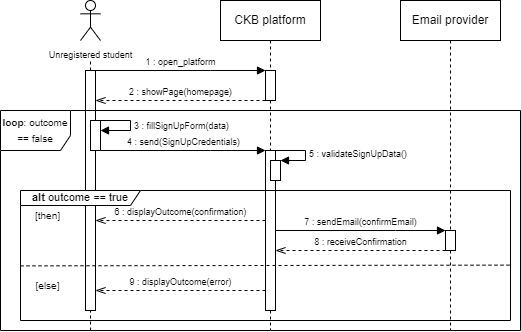

The diagram above was exported from draw.io. Its source (the exported page's mxGraphModel, read from the mxfile embedded in the PNG):
<mxGraphModel dx="1325" dy="499" grid="1" gridSize="10" guides="1" tooltips="1" connect="1" arrows="1" fold="1" page="1" pageScale="1" pageWidth="850" pageHeight="1100" math="0" shadow="0">
  <root>
    <mxCell id="0" />
    <mxCell id="1" parent="0" />
    <mxCell id="aM9ryv3xv72pqoxQDRHE-1" value="CKB platform" style="shape=umlLifeline;perimeter=lifelinePerimeter;whiteSpace=wrap;html=1;container=0;dropTarget=0;collapsible=0;recursiveResize=0;outlineConnect=0;portConstraint=eastwest;newEdgeStyle={&quot;edgeStyle&quot;:&quot;elbowEdgeStyle&quot;,&quot;elbow&quot;:&quot;vertical&quot;,&quot;curved&quot;:0,&quot;rounded&quot;:0};" parent="1" vertex="1">
      <mxGeometry x="40" y="40" width="100" height="330" as="geometry" />
    </mxCell>
    <mxCell id="aM9ryv3xv72pqoxQDRHE-2" value="" style="html=1;points=[];perimeter=orthogonalPerimeter;outlineConnect=0;targetShapes=umlLifeline;portConstraint=eastwest;newEdgeStyle={&quot;edgeStyle&quot;:&quot;elbowEdgeStyle&quot;,&quot;elbow&quot;:&quot;vertical&quot;,&quot;curved&quot;:0,&quot;rounded&quot;:0};" parent="aM9ryv3xv72pqoxQDRHE-1" vertex="1">
      <mxGeometry x="45" y="70" width="10" height="30" as="geometry" />
    </mxCell>
    <mxCell id="3rUVXAohg5rPnSxasNTX-16" value="" style="html=1;points=[];perimeter=orthogonalPerimeter;outlineConnect=0;targetShapes=umlLifeline;portConstraint=eastwest;newEdgeStyle={&quot;edgeStyle&quot;:&quot;elbowEdgeStyle&quot;,&quot;elbow&quot;:&quot;vertical&quot;,&quot;curved&quot;:0,&quot;rounded&quot;:0};" vertex="1" parent="aM9ryv3xv72pqoxQDRHE-1">
      <mxGeometry x="45" y="150" width="10" height="160" as="geometry" />
    </mxCell>
    <mxCell id="3rUVXAohg5rPnSxasNTX-24" value="" style="html=1;points=[[0,0,0,0,5],[0,1,0,0,-5],[1,0,0,0,5],[1,1,0,0,-5]];perimeter=orthogonalPerimeter;outlineConnect=0;targetShapes=umlLifeline;portConstraint=eastwest;newEdgeStyle={&quot;curved&quot;:0,&quot;rounded&quot;:0};" vertex="1" parent="aM9ryv3xv72pqoxQDRHE-1">
      <mxGeometry x="50" y="160" width="10" height="20" as="geometry" />
    </mxCell>
    <mxCell id="3rUVXAohg5rPnSxasNTX-25" value="&lt;font style=&quot;font-size: 9px;&quot;&gt;5 : validateSignUpData()&lt;/font&gt;" style="html=1;align=left;spacingLeft=2;endArrow=block;rounded=0;edgeStyle=orthogonalEdgeStyle;curved=0;rounded=0;" edge="1" parent="aM9ryv3xv72pqoxQDRHE-1" target="3rUVXAohg5rPnSxasNTX-24">
      <mxGeometry relative="1" as="geometry">
        <mxPoint x="55" y="150" as="sourcePoint" />
        <Array as="points">
          <mxPoint x="85" y="150" />
          <mxPoint x="85" y="160" />
        </Array>
      </mxGeometry>
    </mxCell>
    <mxCell id="3rUVXAohg5rPnSxasNTX-1" value="&lt;font style=&quot;font-size: 9px;&quot;&gt;Unregistered student&lt;/font&gt;" style="shape=umlActor;verticalLabelPosition=bottom;verticalAlign=top;html=1;outlineConnect=0;" vertex="1" parent="1">
      <mxGeometry x="-100" y="40" width="20" height="40" as="geometry" />
    </mxCell>
    <mxCell id="3rUVXAohg5rPnSxasNTX-3" value="" style="endArrow=none;dashed=1;html=1;rounded=0;" edge="1" parent="1" source="3rUVXAohg5rPnSxasNTX-10">
      <mxGeometry width="50" height="50" relative="1" as="geometry">
        <mxPoint x="-90" y="350" as="sourcePoint" />
        <mxPoint x="-90" y="100" as="targetPoint" />
      </mxGeometry>
    </mxCell>
    <mxCell id="3rUVXAohg5rPnSxasNTX-11" value="" style="endArrow=none;dashed=1;html=1;rounded=0;" edge="1" parent="1" target="3rUVXAohg5rPnSxasNTX-10">
      <mxGeometry width="50" height="50" relative="1" as="geometry">
        <mxPoint x="-90" y="370" as="sourcePoint" />
        <mxPoint x="-90" y="100" as="targetPoint" />
      </mxGeometry>
    </mxCell>
    <mxCell id="3rUVXAohg5rPnSxasNTX-10" value="" style="html=1;points=[];perimeter=orthogonalPerimeter;outlineConnect=0;targetShapes=umlLifeline;portConstraint=eastwest;newEdgeStyle={&quot;edgeStyle&quot;:&quot;elbowEdgeStyle&quot;,&quot;elbow&quot;:&quot;vertical&quot;,&quot;curved&quot;:0,&quot;rounded&quot;:0};" vertex="1" parent="1">
      <mxGeometry x="-95" y="110" width="10" height="240" as="geometry" />
    </mxCell>
    <mxCell id="3rUVXAohg5rPnSxasNTX-12" value="&lt;font style=&quot;font-size: 9px;&quot;&gt;1 : open_platform&lt;/font&gt;" style="html=1;verticalAlign=bottom;endArrow=block;edgeStyle=elbowEdgeStyle;elbow=vertical;curved=0;rounded=0;" edge="1" parent="1" source="3rUVXAohg5rPnSxasNTX-10" target="aM9ryv3xv72pqoxQDRHE-2">
      <mxGeometry relative="1" as="geometry">
        <mxPoint x="-50" y="110" as="sourcePoint" />
        <Array as="points">
          <mxPoint x="30" y="110" />
        </Array>
        <mxPoint x="115" y="110" as="targetPoint" />
      </mxGeometry>
    </mxCell>
    <mxCell id="3rUVXAohg5rPnSxasNTX-8" value="&lt;font style=&quot;font-size: 9px;&quot;&gt;2 : showPage(homepage)&lt;/font&gt;" style="html=1;verticalAlign=bottom;endArrow=openThin;dashed=1;endSize=8;edgeStyle=elbowEdgeStyle;elbow=vertical;curved=0;rounded=0;endFill=0;" edge="1" parent="1" source="aM9ryv3xv72pqoxQDRHE-2" target="3rUVXAohg5rPnSxasNTX-10">
      <mxGeometry relative="1" as="geometry">
        <mxPoint x="-50" y="140" as="targetPoint" />
        <Array as="points">
          <mxPoint x="5" y="140" />
        </Array>
        <mxPoint x="80" y="140" as="sourcePoint" />
      </mxGeometry>
    </mxCell>
    <mxCell id="3rUVXAohg5rPnSxasNTX-18" value="" style="html=1;points=[[0,0,0,0,5],[0,1,0,0,-5],[1,0,0,0,5],[1,1,0,0,-5]];perimeter=orthogonalPerimeter;outlineConnect=0;targetShapes=umlLifeline;portConstraint=eastwest;newEdgeStyle={&quot;curved&quot;:0,&quot;rounded&quot;:0};" vertex="1" parent="1">
      <mxGeometry x="-90" y="160" width="10" height="30" as="geometry" />
    </mxCell>
    <mxCell id="3rUVXAohg5rPnSxasNTX-20" value="&lt;font style=&quot;font-size: 9px;&quot;&gt;4 : send(SignUpCredentials)&lt;/font&gt;" style="html=1;verticalAlign=bottom;endArrow=block;edgeStyle=elbowEdgeStyle;elbow=vertical;curved=0;rounded=0;" edge="1" parent="1" target="3rUVXAohg5rPnSxasNTX-16">
      <mxGeometry relative="1" as="geometry">
        <mxPoint x="-80" y="190" as="sourcePoint" />
        <Array as="points">
          <mxPoint x="30" y="190" />
        </Array>
        <mxPoint x="90" y="200" as="targetPoint" />
      </mxGeometry>
    </mxCell>
    <mxCell id="3rUVXAohg5rPnSxasNTX-26" value="&lt;font style=&quot;font-size: 9px;&quot;&gt;6 : displayOutcome(confirmation)&lt;/font&gt;" style="html=1;verticalAlign=bottom;endArrow=openThin;dashed=1;endSize=8;edgeStyle=elbowEdgeStyle;elbow=vertical;curved=0;rounded=0;endFill=0;" edge="1" parent="1" source="3rUVXAohg5rPnSxasNTX-16" target="3rUVXAohg5rPnSxasNTX-10">
      <mxGeometry relative="1" as="geometry">
        <mxPoint x="-80" y="230" as="targetPoint" />
        <Array as="points">
          <mxPoint x="10" y="260" />
        </Array>
        <mxPoint x="90" y="230" as="sourcePoint" />
      </mxGeometry>
    </mxCell>
    <mxCell id="3rUVXAohg5rPnSxasNTX-27" value="&lt;b&gt;alt &lt;/b&gt;outcome == true" style="shape=umlFrame;whiteSpace=wrap;html=1;pointerEvents=0;width=120;height=15;fontSize=11;" vertex="1" parent="1">
      <mxGeometry x="-160" y="230" width="490" height="130" as="geometry" />
    </mxCell>
    <mxCell id="3rUVXAohg5rPnSxasNTX-28" value="[then]" style="text;html=1;strokeColor=none;fillColor=none;align=center;verticalAlign=middle;whiteSpace=wrap;rounded=0;fontSize=10;" vertex="1" parent="1">
      <mxGeometry x="-150" y="250" width="35" height="10" as="geometry" />
    </mxCell>
    <mxCell id="3rUVXAohg5rPnSxasNTX-31" value="Email provider" style="shape=umlLifeline;perimeter=lifelinePerimeter;whiteSpace=wrap;html=1;container=0;dropTarget=0;collapsible=0;recursiveResize=0;outlineConnect=0;portConstraint=eastwest;newEdgeStyle={&quot;edgeStyle&quot;:&quot;elbowEdgeStyle&quot;,&quot;elbow&quot;:&quot;vertical&quot;,&quot;curved&quot;:0,&quot;rounded&quot;:0};" vertex="1" parent="1">
      <mxGeometry x="220" y="40" width="100" height="330" as="geometry" />
    </mxCell>
    <mxCell id="3rUVXAohg5rPnSxasNTX-37" value="" style="html=1;points=[];perimeter=orthogonalPerimeter;outlineConnect=0;targetShapes=umlLifeline;portConstraint=eastwest;newEdgeStyle={&quot;edgeStyle&quot;:&quot;elbowEdgeStyle&quot;,&quot;elbow&quot;:&quot;vertical&quot;,&quot;curved&quot;:0,&quot;rounded&quot;:0};" vertex="1" parent="3rUVXAohg5rPnSxasNTX-31">
      <mxGeometry x="45" y="230" width="10" height="20" as="geometry" />
    </mxCell>
    <mxCell id="3rUVXAohg5rPnSxasNTX-36" value="&lt;font style=&quot;font-size: 9px;&quot;&gt;7 : sendEmail(confirmEmail)&lt;/font&gt;" style="html=1;verticalAlign=bottom;endArrow=block;edgeStyle=elbowEdgeStyle;elbow=vertical;curved=0;rounded=0;" edge="1" parent="1" source="3rUVXAohg5rPnSxasNTX-16" target="3rUVXAohg5rPnSxasNTX-37">
      <mxGeometry relative="1" as="geometry">
        <mxPoint x="100" y="270" as="sourcePoint" />
        <Array as="points">
          <mxPoint x="215" y="270" />
        </Array>
        <mxPoint x="275" y="270" as="targetPoint" />
      </mxGeometry>
    </mxCell>
    <mxCell id="3rUVXAohg5rPnSxasNTX-38" value="&lt;font style=&quot;font-size: 9px;&quot;&gt;8 : receiveConfirmation&lt;/font&gt;" style="html=1;verticalAlign=bottom;endArrow=openThin;dashed=1;endSize=8;edgeStyle=elbowEdgeStyle;elbow=vertical;curved=0;rounded=0;endFill=0;" edge="1" parent="1" source="3rUVXAohg5rPnSxasNTX-37" target="3rUVXAohg5rPnSxasNTX-16">
      <mxGeometry relative="1" as="geometry">
        <mxPoint x="100" y="290" as="targetPoint" />
        <Array as="points">
          <mxPoint x="190" y="290" />
        </Array>
        <mxPoint x="270" y="290" as="sourcePoint" />
      </mxGeometry>
    </mxCell>
    <mxCell id="3rUVXAohg5rPnSxasNTX-39" value="" style="endArrow=none;dashed=1;html=1;rounded=0;entryX=1.001;entryY=0.404;entryDx=0;entryDy=0;entryPerimeter=0;exitX=0.001;exitY=0.409;exitDx=0;exitDy=0;exitPerimeter=0;" edge="1" parent="1">
      <mxGeometry width="50" height="50" relative="1" as="geometry">
        <mxPoint x="-160" y="305.37" as="sourcePoint" />
        <mxPoint x="329.9999999999998" y="304.62" as="targetPoint" />
      </mxGeometry>
    </mxCell>
    <mxCell id="3rUVXAohg5rPnSxasNTX-41" value="[else]" style="text;html=1;strokeColor=none;fillColor=none;align=center;verticalAlign=middle;whiteSpace=wrap;rounded=0;fontSize=10;" vertex="1" parent="1">
      <mxGeometry x="-150" y="320" width="35" height="10" as="geometry" />
    </mxCell>
    <mxCell id="3rUVXAohg5rPnSxasNTX-43" value="&lt;font style=&quot;font-size: 9px;&quot;&gt;9 : displayOutcome(error)&lt;/font&gt;" style="html=1;verticalAlign=bottom;endArrow=openThin;dashed=1;endSize=8;edgeStyle=elbowEdgeStyle;elbow=vertical;curved=0;rounded=0;endFill=0;" edge="1" parent="1" source="3rUVXAohg5rPnSxasNTX-16" target="3rUVXAohg5rPnSxasNTX-10">
      <mxGeometry relative="1" as="geometry">
        <mxPoint x="-85" y="330" as="targetPoint" />
        <Array as="points">
          <mxPoint x="10" y="330" />
        </Array>
        <mxPoint x="85" y="330" as="sourcePoint" />
      </mxGeometry>
    </mxCell>
    <mxCell id="3rUVXAohg5rPnSxasNTX-45" value="&lt;font style=&quot;font-size: 9px;&quot;&gt;3 : fillSignUpForm(data)&lt;/font&gt;" style="html=1;align=left;spacingLeft=2;endArrow=block;rounded=0;edgeStyle=orthogonalEdgeStyle;curved=0;rounded=0;" edge="1" target="3rUVXAohg5rPnSxasNTX-18" parent="1">
      <mxGeometry relative="1" as="geometry">
        <mxPoint x="-80" y="160" as="sourcePoint" />
        <Array as="points">
          <mxPoint x="-50" y="160" />
          <mxPoint x="-50" y="170" />
        </Array>
        <mxPoint x="-75" y="190" as="targetPoint" />
      </mxGeometry>
    </mxCell>
    <mxCell id="3rUVXAohg5rPnSxasNTX-46" value="&lt;p style=&quot;line-height: 120%;&quot;&gt;&lt;font style=&quot;font-size: 10px;&quot;&gt;&lt;b&gt;loop&lt;/b&gt;: outcome == false&lt;/font&gt;&lt;/p&gt;" style="shape=umlFrame;whiteSpace=wrap;html=1;pointerEvents=0;width=70;height=40;verticalAlign=middle;horizontal=1;labelPosition=center;verticalLabelPosition=middle;align=center;" vertex="1" parent="1">
      <mxGeometry x="-180" y="150" width="520" height="220" as="geometry" />
    </mxCell>
  </root>
</mxGraphModel>